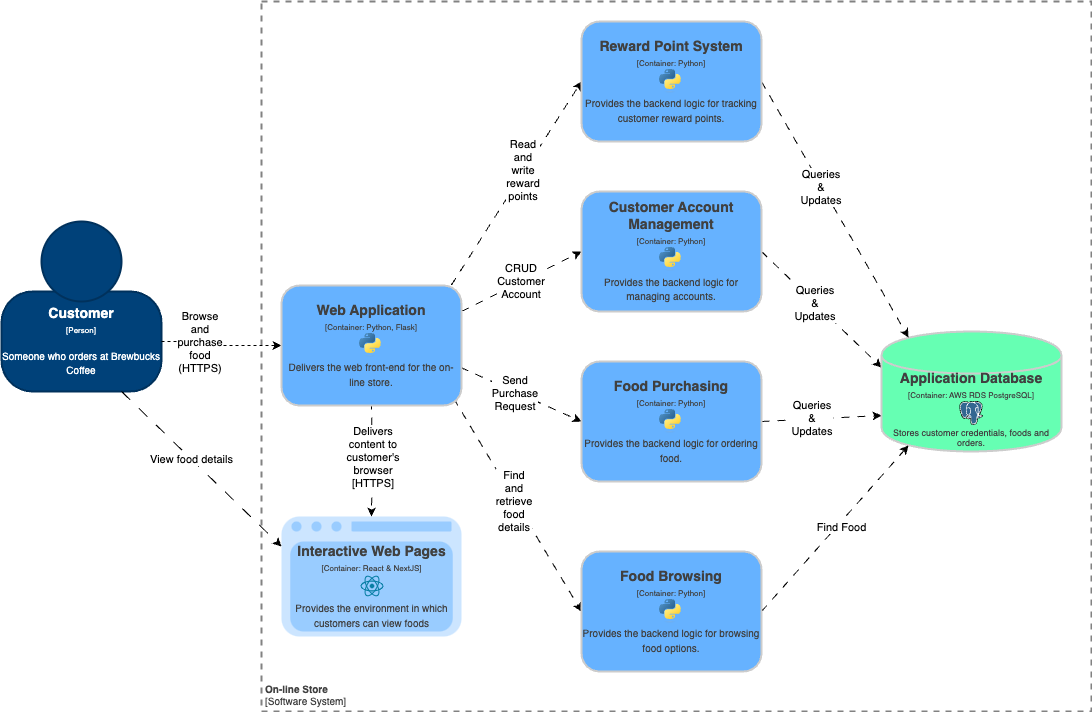

The diagram above was exported from draw.io. Its source (the exported page's mxGraphModel, read from the mxfile embedded in the PNG):
<mxGraphModel dx="1004" dy="678" grid="1" gridSize="10" guides="1" tooltips="1" connect="1" arrows="1" fold="1" page="1" pageScale="1" pageWidth="1169" pageHeight="827" background="#ffffff" math="0" shadow="0">
  <root>
    <object label="" id="0">
      <mxCell />
    </object>
    <mxCell id="1" parent="0" />
    <object label="" placeholders="1" instruction="edit data of the lower shape within the group" id="5cVvOpawmlWqnZKX2nME-7">
      <mxCell style="group;resizable=0;rotatable=0;allowArrows=0;" parent="1" vertex="1" connectable="0">
        <mxGeometry x="20" y="290" width="160" height="170" as="geometry" />
      </mxCell>
    </object>
    <object label="&lt;div style=&quot;color: rgb(255 , 255 , 255) ; white-space: normal&quot;&gt;&lt;span style=&quot;font-size: 14px&quot;&gt;&lt;b&gt;%name%&lt;/b&gt;&lt;/span&gt;&lt;/div&gt;&lt;div style=&quot;color: rgb(255 , 255 , 255) ; white-space: normal&quot;&gt;&lt;font style=&quot;font-size: 8px&quot;&gt;[Person]&lt;/font&gt;&lt;/div&gt;&lt;div style=&quot;color: rgb(255 , 255 , 255) ; white-space: normal ; font-size: 8px&quot;&gt;&lt;span style=&quot;font-size: x-small&quot;&gt;&lt;br&gt;&lt;/span&gt;&lt;/div&gt;&lt;div style=&quot;color: rgb(255 , 255 , 255) ; white-space: normal&quot;&gt;&lt;font size=&quot;1&quot;&gt;%description%&lt;/font&gt;&lt;/div&gt;" name="Customer" description="Someone who orders at Brewbucks Coffee" placeholders="1" id="5cVvOpawmlWqnZKX2nME-5">
      <mxCell style="rounded=1;whiteSpace=wrap;html=1;strokeColor=#00315C;fillColor=#004179;fontColor=#000000;arcSize=31;rotatable=0;strokeWidth=2;metaEdit=1;allowArrows=0;" parent="5cVvOpawmlWqnZKX2nME-7" vertex="1">
        <mxGeometry y="70" width="160" height="100" as="geometry" />
      </mxCell>
    </object>
    <mxCell id="5cVvOpawmlWqnZKX2nME-6" value="" style="ellipse;whiteSpace=wrap;html=1;aspect=fixed;strokeColor=#00315C;fillColor=#004179;fontColor=#000000;rotatable=0;strokeWidth=2;allowArrows=0;" parent="5cVvOpawmlWqnZKX2nME-7" vertex="1">
      <mxGeometry x="40" width="80" height="80" as="geometry" />
    </mxCell>
    <object label="&lt;font style=&quot;font-size: 10px&quot;&gt;&lt;b&gt;%name%&lt;/b&gt;&lt;br style=&quot;font-size: 10px&quot;&gt;[Software System]&lt;/font&gt;" placeholders="1" name="On-line Store" id="5cVvOpawmlWqnZKX2nME-8">
      <mxCell style="rounded=0;whiteSpace=wrap;html=1;strokeColor=#828282;fontColor=#404040;align=left;labelPosition=center;verticalLabelPosition=middle;verticalAlign=bottom;strokeWidth=2;perimeterSpacing=0;spacing=4;spacingTop=0;fontSize=10;fillColor=none;dashed=1;rotatable=0;metaEdit=1;allowArrows=0;" parent="1" vertex="1">
        <mxGeometry x="280" y="70" width="830" height="710" as="geometry" />
      </mxCell>
    </object>
    <mxCell id="ZFZfMnJs7HL2lw4cmxaP-10" style="edgeStyle=orthogonalEdgeStyle;rounded=0;orthogonalLoop=1;jettySize=auto;html=1;exitX=1;exitY=0.5;exitDx=0;exitDy=0;entryX=0;entryY=0.5;entryDx=0;entryDy=0;dashed=1;" parent="1" source="5cVvOpawmlWqnZKX2nME-5" edge="1" target="A803iBBg6vPyRcOmnQ50-1">
      <mxGeometry relative="1" as="geometry">
        <mxPoint x="322.9200000000001" y="414.24" as="targetPoint" />
      </mxGeometry>
    </mxCell>
    <mxCell id="ZFZfMnJs7HL2lw4cmxaP-11" value="&lt;font style=&quot;font-size: 11px;&quot;&gt;Browse and purchase food (HTTPS)&lt;/font&gt;" style="edgeLabel;html=1;align=center;verticalAlign=middle;resizable=1;points=[];imageAspect=1;expand=0;movable=1;recursiveResize=0;whiteSpace=wrap;" parent="ZFZfMnJs7HL2lw4cmxaP-10" vertex="1" connectable="0">
      <mxGeometry x="-0.0776" relative="1" as="geometry">
        <mxPoint x="-18" as="offset" />
      </mxGeometry>
    </mxCell>
    <mxCell id="z5IH9APNfa8hOaEbaLJD-11" style="rounded=0;orthogonalLoop=1;jettySize=auto;html=1;dashed=1;dashPattern=8 8;exitX=0.996;exitY=0.717;exitDx=0;exitDy=0;exitPerimeter=0;entryX=0;entryY=0.5;entryDx=0;entryDy=0;" parent="1" target="A803iBBg6vPyRcOmnQ50-5" edge="1">
      <mxGeometry relative="1" as="geometry">
        <mxPoint x="479.28" y="436.03999999999996" as="sourcePoint" />
        <mxPoint x="590" y="490" as="targetPoint" />
      </mxGeometry>
    </mxCell>
    <mxCell id="z5IH9APNfa8hOaEbaLJD-12" value="Send Purchase Request" style="edgeLabel;html=1;align=center;verticalAlign=middle;resizable=1;points=[];whiteSpace=wrap;" parent="z5IH9APNfa8hOaEbaLJD-11" vertex="1" connectable="0">
      <mxGeometry x="-0.0982" y="-1" relative="1" as="geometry">
        <mxPoint as="offset" />
      </mxGeometry>
    </mxCell>
    <mxCell id="z5IH9APNfa8hOaEbaLJD-13" style="rounded=0;orthogonalLoop=1;jettySize=auto;html=1;exitX=0.957;exitY=0.976;exitDx=0;exitDy=0;exitPerimeter=0;dashed=1;dashPattern=8 8;entryX=0;entryY=0.5;entryDx=0;entryDy=0;" parent="1" target="A803iBBg6vPyRcOmnQ50-6" edge="1">
      <mxGeometry relative="1" as="geometry">
        <mxPoint x="472.26" y="467.12" as="sourcePoint" />
        <mxPoint x="590" y="680" as="targetPoint" />
      </mxGeometry>
    </mxCell>
    <mxCell id="z5IH9APNfa8hOaEbaLJD-14" value="Find and retrieve food details" style="edgeLabel;html=1;align=center;verticalAlign=middle;resizable=1;points=[];whiteSpace=wrap;" parent="z5IH9APNfa8hOaEbaLJD-13" vertex="1" connectable="0">
      <mxGeometry x="-0.0457" y="-1" relative="1" as="geometry">
        <mxPoint as="offset" />
      </mxGeometry>
    </mxCell>
    <mxCell id="z5IH9APNfa8hOaEbaLJD-15" style="rounded=0;orthogonalLoop=1;jettySize=auto;html=1;exitX=0.944;exitY=0.029;exitDx=0;exitDy=0;entryX=0;entryY=0.5;entryDx=0;entryDy=0;dashed=1;dashPattern=8 8;exitPerimeter=0;" parent="1" target="A803iBBg6vPyRcOmnQ50-2" edge="1">
      <mxGeometry relative="1" as="geometry">
        <mxPoint x="469.9200000000001" y="353.48" as="sourcePoint" />
        <mxPoint x="590" y="150" as="targetPoint" />
      </mxGeometry>
    </mxCell>
    <mxCell id="z5IH9APNfa8hOaEbaLJD-16" value="Read and write reward points" style="edgeLabel;html=1;align=center;verticalAlign=middle;resizable=1;points=[];whiteSpace=wrap;" parent="z5IH9APNfa8hOaEbaLJD-15" vertex="1" connectable="0">
      <mxGeometry x="0.1267" y="2" relative="1" as="geometry">
        <mxPoint as="offset" />
      </mxGeometry>
    </mxCell>
    <mxCell id="z5IH9APNfa8hOaEbaLJD-45" style="edgeStyle=orthogonalEdgeStyle;rounded=0;orthogonalLoop=1;jettySize=auto;html=1;exitX=0.5;exitY=1;exitDx=0;exitDy=0;entryX=0.5;entryY=0;entryDx=0;entryDy=0;dashed=1;dashPattern=8 8;" parent="1" target="z5IH9APNfa8hOaEbaLJD-35" edge="1">
      <mxGeometry relative="1" as="geometry">
        <mxPoint x="390" y="470" as="sourcePoint" />
      </mxGeometry>
    </mxCell>
    <mxCell id="z5IH9APNfa8hOaEbaLJD-46" value="Delivers content to customer's browser [HTTPS]" style="edgeLabel;html=1;align=center;verticalAlign=middle;resizable=1;points=[];whiteSpace=wrap;" parent="z5IH9APNfa8hOaEbaLJD-45" vertex="1" connectable="0">
      <mxGeometry x="-0.0396" y="1" relative="1" as="geometry">
        <mxPoint as="offset" />
      </mxGeometry>
    </mxCell>
    <mxCell id="z5IH9APNfa8hOaEbaLJD-21" style="rounded=0;orthogonalLoop=1;jettySize=auto;html=1;exitX=1;exitY=0.5;exitDx=0;exitDy=0;entryX=0;entryY=0.3;entryDx=0;entryDy=0;dashed=1;dashPattern=8 8;" parent="1" source="A803iBBg6vPyRcOmnQ50-3" target="z5IH9APNfa8hOaEbaLJD-8" edge="1">
      <mxGeometry relative="1" as="geometry">
        <mxPoint x="770" y="320" as="sourcePoint" />
      </mxGeometry>
    </mxCell>
    <mxCell id="z5IH9APNfa8hOaEbaLJD-22" value="Queries &amp;amp; Updates" style="edgeLabel;html=1;align=center;verticalAlign=middle;resizable=1;points=[];whiteSpace=wrap;" parent="z5IH9APNfa8hOaEbaLJD-21" vertex="1" connectable="0">
      <mxGeometry x="-0.1121" relative="1" as="geometry">
        <mxPoint as="offset" />
      </mxGeometry>
    </mxCell>
    <mxCell id="z5IH9APNfa8hOaEbaLJD-19" style="rounded=0;orthogonalLoop=1;jettySize=auto;html=1;exitX=1;exitY=0.5;exitDx=0;exitDy=0;entryX=0;entryY=0.7;entryDx=0;entryDy=0;dashed=1;dashPattern=8 8;" parent="1" source="A803iBBg6vPyRcOmnQ50-5" target="z5IH9APNfa8hOaEbaLJD-8" edge="1">
      <mxGeometry relative="1" as="geometry">
        <mxPoint x="770" y="490" as="sourcePoint" />
      </mxGeometry>
    </mxCell>
    <mxCell id="z5IH9APNfa8hOaEbaLJD-20" value="Queries &amp;amp; Updates" style="edgeLabel;html=1;align=center;verticalAlign=middle;resizable=1;points=[];whiteSpace=wrap;" parent="z5IH9APNfa8hOaEbaLJD-19" vertex="1" connectable="0">
      <mxGeometry x="-0.1504" y="1" relative="1" as="geometry">
        <mxPoint as="offset" />
      </mxGeometry>
    </mxCell>
    <object label="&lt;div&gt;&lt;b style=&quot;font-size: 14px&quot;&gt;%name%&lt;/b&gt;&lt;br&gt;&lt;/div&gt;&lt;div style=&quot;font-size: 12px&quot;&gt;&lt;font style=&quot;font-size: 8px&quot;&gt;[Container: %technology%]&lt;/font&gt;&lt;/div&gt;&lt;div style=&quot;font-size: 8px&quot;&gt;&lt;font style=&quot;line-height: 9.6px&quot;&gt;%technology-img-tag%&lt;br&gt;&lt;/font&gt;&lt;/div&gt;&lt;div&gt;&lt;font&gt;%description%&lt;/font&gt;&lt;/div&gt;" placeholders="1" name="Application Database" description="Stores customer credentials, foods and orders." technology="AWS RDS PostgreSQL" technology-img-tag="&lt;img src=&quot;https://upload.wikimedia.org/wikipedia/commons/2/29/Postgresql_elephant.svg&quot; width=&quot;24&quot; height=&quot;24&quot;&gt;" id="z5IH9APNfa8hOaEbaLJD-8">
      <mxCell style="shape=cylinder;whiteSpace=wrap;html=1;boundedLbl=1;backgroundOutline=1;strokeColor=#CCCCCC;strokeWidth=2;fillColor=#66FFB3;fontSize=9;fontColor=#404040;align=center;resizable=0;rotatable=0;verticalAlign=middle;spacing=2;metaEdit=1;allowArrows=0;" parent="1" vertex="1">
        <mxGeometry x="900" y="400" width="180" height="120" as="geometry" />
      </mxCell>
    </object>
    <mxCell id="z5IH9APNfa8hOaEbaLJD-9" value="" style="rounded=0;orthogonalLoop=1;jettySize=auto;exitX=1;exitY=0.25;exitDx=0;exitDy=0;entryX=0;entryY=0.5;entryDx=0;entryDy=0;dashed=1;dashPattern=8 8;html=1;" parent="1" target="A803iBBg6vPyRcOmnQ50-3" edge="1">
      <mxGeometry relative="1" as="geometry">
        <mxPoint x="480" y="380" as="sourcePoint" />
        <mxPoint x="600.0799999999999" y="320" as="targetPoint" />
      </mxGeometry>
    </mxCell>
    <mxCell id="z5IH9APNfa8hOaEbaLJD-10" value="CRUD Customer Account" style="edgeLabel;html=1;align=center;verticalAlign=middle;resizable=1;points=[];whiteSpace=wrap;" parent="z5IH9APNfa8hOaEbaLJD-9" vertex="1" connectable="0">
      <mxGeometry x="0.0081" y="1" relative="1" as="geometry">
        <mxPoint as="offset" />
      </mxGeometry>
    </mxCell>
    <mxCell id="z5IH9APNfa8hOaEbaLJD-17" style="rounded=0;orthogonalLoop=1;jettySize=auto;html=1;exitX=1;exitY=0.5;exitDx=0;exitDy=0;entryX=0.15;entryY=0.95;entryDx=0;entryDy=0;entryPerimeter=0;dashed=1;dashPattern=8 8;" parent="1" source="A803iBBg6vPyRcOmnQ50-6" target="z5IH9APNfa8hOaEbaLJD-8" edge="1">
      <mxGeometry relative="1" as="geometry">
        <mxPoint x="770" y="650" as="sourcePoint" />
      </mxGeometry>
    </mxCell>
    <mxCell id="z5IH9APNfa8hOaEbaLJD-18" value="Find Food" style="edgeLabel;html=1;align=center;verticalAlign=middle;resizable=0;points=[];" parent="z5IH9APNfa8hOaEbaLJD-17" vertex="1" connectable="0">
      <mxGeometry x="0.0457" y="-3" relative="1" as="geometry">
        <mxPoint as="offset" />
      </mxGeometry>
    </mxCell>
    <mxCell id="z5IH9APNfa8hOaEbaLJD-23" style="rounded=0;orthogonalLoop=1;jettySize=auto;html=1;exitX=1;exitY=0.5;exitDx=0;exitDy=0;entryX=0.15;entryY=0.05;entryDx=0;entryDy=0;entryPerimeter=0;dashed=1;dashPattern=8 8;" parent="1" source="A803iBBg6vPyRcOmnQ50-2" target="z5IH9APNfa8hOaEbaLJD-8" edge="1">
      <mxGeometry relative="1" as="geometry">
        <mxPoint x="770" y="180" as="sourcePoint" />
      </mxGeometry>
    </mxCell>
    <mxCell id="z5IH9APNfa8hOaEbaLJD-24" value="Queries &amp;amp; Updates" style="edgeLabel;html=1;align=center;verticalAlign=middle;resizable=1;points=[];whiteSpace=wrap;" parent="z5IH9APNfa8hOaEbaLJD-23" vertex="1" connectable="0">
      <mxGeometry x="-0.1833" y="-1" relative="1" as="geometry">
        <mxPoint as="offset" />
      </mxGeometry>
    </mxCell>
    <object label="&lt;div&gt;&lt;span style=&quot;font-size: 14px&quot;&gt;&lt;b&gt;%name%&lt;/b&gt;&lt;/span&gt;&lt;/div&gt;&lt;div&gt;&lt;span style=&quot;font-size: 8px&quot;&gt;[Component: %technology%]&lt;/span&gt;&lt;/div&gt;&lt;div&gt;&lt;span style=&quot;font-size: 8px&quot;&gt;&lt;br&gt;&lt;/span&gt;&lt;/div&gt;&lt;div&gt;&lt;font size=&quot;1&quot;&gt;%description%&lt;/font&gt;&lt;/div&gt;" placeholders="1" name="" technology="" description="" id="z5IH9APNfa8hOaEbaLJD-35">
      <mxCell style="rounded=1;whiteSpace=wrap;html=1;fillColor=#CCE5FF;strokeColor=none;resizable=0;rotatable=0;strokeWidth=2;metaEdit=1;allowArrows=0;fontColor=#ffffff;" parent="1" vertex="1">
        <mxGeometry x="300" y="585" width="180" height="120" as="geometry" />
      </mxCell>
    </object>
    <mxCell id="z5IH9APNfa8hOaEbaLJD-36" value="" style="rounded=1;whiteSpace=wrap;html=1;fillColor=#99CCFF;fontColor=#ffffff;strokeColor=none;glass=0;" parent="1" vertex="1">
      <mxGeometry x="370" y="590" width="100" height="10" as="geometry" />
    </mxCell>
    <mxCell id="z5IH9APNfa8hOaEbaLJD-37" value="" style="ellipse;whiteSpace=wrap;html=1;fillColor=#99CCFF;strokeColor=none;" parent="1" vertex="1">
      <mxGeometry x="350" y="590" width="10" height="10" as="geometry" />
    </mxCell>
    <mxCell id="z5IH9APNfa8hOaEbaLJD-38" value="" style="ellipse;whiteSpace=wrap;html=1;fillColor=#99CCFF;strokeColor=none;connectable=0;" parent="1" vertex="1">
      <mxGeometry x="310" y="590" width="10" height="10" as="geometry" />
    </mxCell>
    <mxCell id="z5IH9APNfa8hOaEbaLJD-39" value="" style="ellipse;whiteSpace=wrap;html=1;fillColor=#99CCFF;strokeColor=none;" parent="1" vertex="1">
      <mxGeometry x="330" y="590" width="10" height="10" as="geometry" />
    </mxCell>
    <mxCell id="z5IH9APNfa8hOaEbaLJD-43" style="rounded=0;orthogonalLoop=1;jettySize=auto;html=1;exitX=0.75;exitY=1;exitDx=0;exitDy=0;entryX=0;entryY=0.25;entryDx=0;entryDy=0;dashed=1;dashPattern=12 12;" parent="1" source="5cVvOpawmlWqnZKX2nME-5" target="z5IH9APNfa8hOaEbaLJD-35" edge="1">
      <mxGeometry relative="1" as="geometry" />
    </mxCell>
    <mxCell id="z5IH9APNfa8hOaEbaLJD-44" value="View food details" style="edgeLabel;html=1;align=center;verticalAlign=middle;resizable=0;points=[];" parent="z5IH9APNfa8hOaEbaLJD-43" vertex="1" connectable="0">
      <mxGeometry x="-0.1294" relative="1" as="geometry">
        <mxPoint as="offset" />
      </mxGeometry>
    </mxCell>
    <object label="&lt;div&gt;&lt;span style=&quot;font-size: 14px&quot;&gt;&lt;b&gt;%name%&lt;/b&gt;&lt;/span&gt;&lt;/div&gt;&lt;div&gt;&lt;span style=&quot;font-size: 8px&quot;&gt;[Container: %technology%]&lt;/span&gt;&lt;/div&gt;&lt;div&gt;&lt;span style=&quot;font-size: 8px&quot;&gt;%technology-img-tag%&lt;/span&gt;&lt;/div&gt;&lt;div&gt;&lt;font size=&quot;1&quot;&gt;%description%&lt;/font&gt;&lt;/div&gt;" placeholders="1" name="Web Application" technology="Python, Flask" description="Delivers the web front-end for the on-line store." technology-img-tag="&lt;img src=&quot;https://upload.wikimedia.org/wikipedia/commons/c/c3/Python-logo-notext.svg&quot; width=&quot;24&quot; height=&quot;24&quot;&gt;" id="A803iBBg6vPyRcOmnQ50-1">
      <mxCell style="rounded=1;whiteSpace=wrap;html=1;fillColor=#66B2FF;fontColor=#404040;strokeColor=#CCCCCC;resizable=0;rotatable=0;strokeWidth=2;metaEdit=1;allowArrows=0;" vertex="1" parent="1">
        <mxGeometry x="300" y="354" width="180" height="120" as="geometry" />
      </mxCell>
    </object>
    <object label="&lt;div&gt;&lt;span style=&quot;font-size: 14px&quot;&gt;&lt;b&gt;%name%&lt;/b&gt;&lt;/span&gt;&lt;/div&gt;&lt;div&gt;&lt;span style=&quot;font-size: 8px&quot;&gt;[Container: %technology%]&lt;/span&gt;&lt;/div&gt;&lt;div&gt;&lt;span style=&quot;font-size: 8px&quot;&gt;%technology-img-tag%&lt;/span&gt;&lt;/div&gt;&lt;div&gt;&lt;font size=&quot;1&quot;&gt;%description%&lt;/font&gt;&lt;/div&gt;" placeholders="1" name="Reward Point System" technology="Python" description="Provides the backend logic for tracking customer reward points." technology-img-tag="&lt;img src=&quot;https://upload.wikimedia.org/wikipedia/commons/c/c3/Python-logo-notext.svg&quot; width=&quot;24&quot; height=&quot;24&quot;&gt;" id="A803iBBg6vPyRcOmnQ50-2">
      <mxCell style="rounded=1;whiteSpace=wrap;html=1;fillColor=#66B2FF;fontColor=#404040;strokeColor=#CCCCCC;resizable=0;rotatable=0;strokeWidth=2;metaEdit=1;allowArrows=0;" vertex="1" parent="1">
        <mxGeometry x="600" y="90" width="180" height="120" as="geometry" />
      </mxCell>
    </object>
    <object label="&lt;div&gt;&lt;span style=&quot;font-size: 14px&quot;&gt;&lt;b&gt;%name%&lt;/b&gt;&lt;/span&gt;&lt;/div&gt;&lt;div&gt;&lt;span style=&quot;font-size: 8px&quot;&gt;[Container: %technology%]&lt;/span&gt;&lt;/div&gt;&lt;div&gt;&lt;span style=&quot;font-size: 8px&quot;&gt;%technology-img-tag%&lt;/span&gt;&lt;/div&gt;&lt;div&gt;&lt;font size=&quot;1&quot;&gt;%description%&lt;/font&gt;&lt;/div&gt;" placeholders="1" name="Customer Account Management" technology="Python" description="Provides the backend logic for managing accounts." technology-img-tag="&lt;img src=&quot;https://upload.wikimedia.org/wikipedia/commons/c/c3/Python-logo-notext.svg&quot; width=&quot;24&quot; height=&quot;24&quot;&gt;" id="A803iBBg6vPyRcOmnQ50-3">
      <mxCell style="rounded=1;whiteSpace=wrap;html=1;fillColor=#66B2FF;fontColor=#404040;strokeColor=#CCCCCC;resizable=0;rotatable=0;strokeWidth=2;metaEdit=1;allowArrows=0;" vertex="1" parent="1">
        <mxGeometry x="600" y="260" width="180" height="120" as="geometry" />
      </mxCell>
    </object>
    <object label="&lt;div&gt;&lt;span style=&quot;font-size: 14px&quot;&gt;&lt;b&gt;%name%&lt;/b&gt;&lt;/span&gt;&lt;/div&gt;&lt;div&gt;&lt;span style=&quot;font-size: 8px&quot;&gt;[Container: %technology%]&lt;/span&gt;&lt;/div&gt;&lt;div&gt;&lt;span style=&quot;font-size: 8px&quot;&gt;%technology-img-tag%&lt;/span&gt;&lt;/div&gt;&lt;div&gt;&lt;font size=&quot;1&quot;&gt;%description%&lt;/font&gt;&lt;/div&gt;" placeholders="1" name="Food Purchasing" technology="Python" description="Provides the backend logic for ordering food." technology-img-tag="&lt;img src=&quot;https://upload.wikimedia.org/wikipedia/commons/c/c3/Python-logo-notext.svg&quot; width=&quot;24&quot; height=&quot;24&quot;&gt;" id="A803iBBg6vPyRcOmnQ50-5">
      <mxCell style="rounded=1;whiteSpace=wrap;html=1;fillColor=#66B2FF;fontColor=#404040;strokeColor=#CCCCCC;resizable=0;rotatable=0;strokeWidth=2;metaEdit=1;allowArrows=0;" vertex="1" parent="1">
        <mxGeometry x="600" y="430" width="180" height="120" as="geometry" />
      </mxCell>
    </object>
    <object label="&lt;div&gt;&lt;span style=&quot;font-size: 14px&quot;&gt;&lt;b&gt;%name%&lt;/b&gt;&lt;/span&gt;&lt;/div&gt;&lt;div&gt;&lt;span style=&quot;font-size: 8px&quot;&gt;[Container: %technology%]&lt;/span&gt;&lt;/div&gt;&lt;div&gt;&lt;span style=&quot;font-size: 8px&quot;&gt;%technology-img-tag%&lt;/span&gt;&lt;/div&gt;&lt;div&gt;&lt;font size=&quot;1&quot;&gt;%description%&lt;/font&gt;&lt;/div&gt;" placeholders="1" name="Food Browsing" technology="Python" description="Provides the backend logic for browsing food options." technology-img-tag="&lt;img src=&quot;https://upload.wikimedia.org/wikipedia/commons/c/c3/Python-logo-notext.svg&quot; width=&quot;24&quot; height=&quot;24&quot;&gt;" id="A803iBBg6vPyRcOmnQ50-6">
      <mxCell style="rounded=1;whiteSpace=wrap;html=1;fillColor=#66B2FF;fontColor=#404040;strokeColor=#CCCCCC;resizable=0;rotatable=0;strokeWidth=2;metaEdit=1;allowArrows=0;" vertex="1" parent="1">
        <mxGeometry x="600" y="620" width="180" height="120" as="geometry" />
      </mxCell>
    </object>
    <object label="&lt;div&gt;&lt;span style=&quot;font-size: 14px&quot;&gt;&lt;b&gt;%name%&lt;/b&gt;&lt;/span&gt;&lt;/div&gt;&lt;div&gt;&lt;span style=&quot;font-size: 8px&quot;&gt;[Container: %technology%]&lt;/span&gt;&lt;/div&gt;&lt;div&gt;&lt;span style=&quot;font-size: 8px&quot;&gt;%technology-img-tag%&lt;/span&gt;&lt;/div&gt;&lt;div&gt;&lt;font size=&quot;1&quot;&gt;%description%&lt;/font&gt;&lt;/div&gt;" placeholders="1" name="Interactive Web Pages" technology="React &amp; NextJS" description="Provides the environment in which customers can view foods" technology-img-tag="&lt;img src=&quot;https://upload.wikimedia.org/wikipedia/commons/3/30/React_Logo_SVG.svg&quot; width=&quot;24&quot; height=&quot;24&quot;&gt;" id="A803iBBg6vPyRcOmnQ50-7">
      <mxCell style="rounded=1;whiteSpace=wrap;html=1;fillColor=#99CCFF;fontColor=#404040;strokeColor=none;resizable=1;rotatable=0;strokeWidth=2;metaEdit=1;allowArrows=0;" vertex="1" parent="1">
        <mxGeometry x="308.75" y="610" width="162.5" height="90" as="geometry" />
      </mxCell>
    </object>
  </root>
</mxGraphModel>